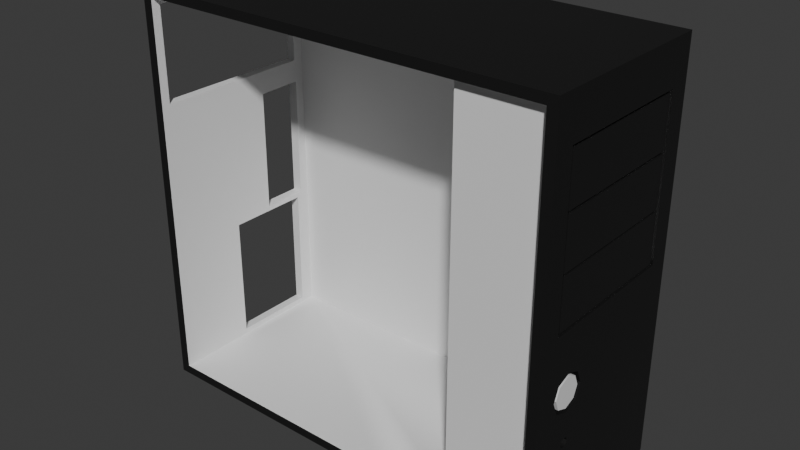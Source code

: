 # Source: case01.blend  (saved by Blender 4.3.34; exported with 4.5.12 LTS)
import bpy
from mathutils import Matrix  # noqa: F401  (used for matrix-valued properties, if any)

bpy.ops.wm.read_factory_settings(use_empty=True)
scene = bpy.context.scene
scene.name = 'Scene'

# ---- collections
col_collection = bpy.data.collections.new('Collection'); scene.collection.children.link(col_collection)

# ---- materials (node trees are filled in below, after node groups)
mat_material = bpy.data.materials.new('Material')
mat_material.alpha_threshold = 0.0
mat_material.roughness = 0.5
mat_material.line_color = (0.0, 0.0, 0.0, 1.0)
mat_material_001 = bpy.data.materials.new('Material.001')
mat_material_002 = bpy.data.materials.new('Material.002')
mat_material_003 = bpy.data.materials.new('Material.003')
mat_material_004 = bpy.data.materials.new('Material.004')
mat_material_005 = bpy.data.materials.new('Material.005')

# ---- node groups
ng_smooth_by_angle = bpy.data.node_groups.new('Smooth by Angle', 'GeometryNodeTree')
_s = ng_smooth_by_angle.interface.new_socket(name='Mesh', in_out='OUTPUT', socket_type='NodeSocketGeometry')
_s = ng_smooth_by_angle.interface.new_socket(name='Mesh', in_out='INPUT', socket_type='NodeSocketGeometry')
_s = ng_smooth_by_angle.interface.new_socket(name='Angle', in_out='INPUT', socket_type='NodeSocketFloat')
_s.subtype = 'ANGLE'
_s.default_value = 0.5236
_s.min_value = 0.0
_s.max_value = 3.142
_s.description = 'Maximum face angle for smooth edges'
_s = ng_smooth_by_angle.interface.new_socket(name='Ignore Sharpness', in_out='INPUT', socket_type='NodeSocketBool')
_s.force_non_field = True
ng_smooth_by_angle.description = 'Set the sharpness of mesh edges based on the angle between the neighboring faces'
ng_smooth_by_angle.is_modifier = True
_N = ng_smooth_by_angle.nodes; _L = ng_smooth_by_angle.links
n0 = _N.new('GeometryNodeSetShadeSmooth'); n0.name = 'Set Shade Smooth'; n0.location = (120, -80)
n0.domain = 'EDGE'
n1 = _N.new('GeometryNodeSetShadeSmooth'); n1.name = 'Set Shade Smooth.001'; n1.location = (300, -80)
n2 = _N.new('NodeGroupOutput'); n2.name = 'Group Output'; n2.location = (480, -80)
n3 = _N.new('GeometryNodeInputMeshEdgeAngle'); n3.name = 'Edge Angle'; n3.location = (-440, -240)
n4 = _N.new('NodeGroupInput'); n4.name = 'Group Input'; n4.location = (-80, -80)
n5 = _N.new('GeometryNodeInputEdgeSmooth'); n5.name = 'Is Edge Smooth'; n5.location = (-260, -120)
n6 = _N.new('GeometryNodeInputShadeSmooth'); n6.name = 'Is Shade Smooth'; n6.location = (-440, -397)
n7 = _N.new('FunctionNodeCompare'); n7.name = 'Compare'; n7.location = (-260, -260)
n7.operation = 'LESS_EQUAL'
n7.inputs[6].default_value = (0.0, 0.0, 0.0, 0.0)
n7.inputs[7].default_value = (0.0, 0.0, 0.0, 0.0)
n8 = _N.new('FunctionNodeBooleanMath'); n8.name = 'Boolean Math.001'; n8.location = (-80, -260)
n9 = _N.new('NodeGroupInput'); n9.name = 'Group Input.001'; n9.location = (-440, -329)
n10 = _N.new('NodeGroupInput'); n10.name = 'Group Input.002'; n10.location = (-259, -189)
n11 = _N.new('FunctionNodeBooleanMath'); n11.name = 'Boolean Math'; n11.location = (-80, -149)
n11.operation = 'OR'
n12 = _N.new('FunctionNodeBooleanMath'); n12.name = 'Boolean Math.002'; n12.location = (-260, -380)
n12.operation = 'OR'
n13 = _N.new('NodeGroupInput'); n13.name = 'Group Input.003'; n13.location = (-440, -460)
_L.new(n3.outputs[0], n7.inputs[0])
_L.new(n1.outputs[0], n2.inputs[0])
_L.new(n9.outputs[1], n7.inputs[1])
_L.new(n7.outputs[0], n8.inputs[0])
_L.new(n4.outputs[0], n0.inputs[0])
_L.new(n0.outputs[0], n1.inputs[0])
_L.new(n8.outputs[0], n0.inputs[2])
_L.new(n10.outputs[2], n11.inputs[1])
_L.new(n5.outputs[0], n11.inputs[0])
_L.new(n11.outputs[0], n0.inputs[1])
_L.new(n13.outputs[2], n12.inputs[1])
_L.new(n6.outputs[0], n12.inputs[0])
_L.new(n12.outputs[0], n8.inputs[1])
n2.is_active_output = True

# ---- material node trees
mat_material.use_nodes = True; mat_material.node_tree.nodes.clear()
_N = mat_material.node_tree.nodes; _L = mat_material.node_tree.links
n0 = _N.new('ShaderNodeOutputMaterial'); n0.name = 'Material Output'; n0.location = (300, 300)
n1 = _N.new('ShaderNodeBsdfPrincipled'); n1.name = 'Principled BSDF'; n1.location = (10, 300)
n1.inputs[0].default_value = (0.009254, 0.009254, 0.009254, 1.0)
n1.inputs[3].default_value = 1.45
_L.new(n1.outputs[0], n0.inputs[0])
n0.is_active_output = True
mat_material_001.use_nodes = True; mat_material_001.node_tree.nodes.clear()
_N = mat_material_001.node_tree.nodes; _L = mat_material_001.node_tree.links
n0 = _N.new('ShaderNodeBsdfPrincipled'); n0.name = 'Principled BSDF'; n0.location = (10, 300)
n0.inputs[0].default_value = (1.0, 0.0, 0.0007087, 1.0)
n1 = _N.new('ShaderNodeOutputMaterial'); n1.name = 'Material Output'; n1.location = (300, 300)
_L.new(n0.outputs[0], n1.inputs[0])
n1.is_active_output = True
mat_material_002.use_nodes = True; mat_material_002.node_tree.nodes.clear()
_N = mat_material_002.node_tree.nodes; _L = mat_material_002.node_tree.links
n0 = _N.new('ShaderNodeBsdfPrincipled'); n0.name = 'Principled BSDF'; n0.location = (10, 300)
n1 = _N.new('ShaderNodeOutputMaterial'); n1.name = 'Material Output'; n1.location = (300, 300)
_L.new(n0.outputs[0], n1.inputs[0])
n1.is_active_output = True
mat_material_003.use_nodes = True; mat_material_003.node_tree.nodes.clear()
_N = mat_material_003.node_tree.nodes; _L = mat_material_003.node_tree.links
n0 = _N.new('ShaderNodeBsdfPrincipled'); n0.name = 'Principled BSDF'; n0.location = (10, 300)
n0.inputs[0].default_value = (0.008344, 0.008344, 0.008344, 1.0)
n1 = _N.new('ShaderNodeOutputMaterial'); n1.name = 'Material Output'; n1.location = (300, 300)
_L.new(n0.outputs[0], n1.inputs[0])
n1.is_active_output = True
mat_material_004.use_nodes = True; mat_material_004.node_tree.nodes.clear()
_N = mat_material_004.node_tree.nodes; _L = mat_material_004.node_tree.links
n0 = _N.new('ShaderNodeBsdfPrincipled'); n0.name = 'Principled BSDF'; n0.location = (10, 300)
n0.inputs[0].default_value = (0.008344, 0.008344, 0.008344, 1.0)
n1 = _N.new('ShaderNodeOutputMaterial'); n1.name = 'Material Output'; n1.location = (300, 300)
_L.new(n0.outputs[0], n1.inputs[0])
n1.is_active_output = True
mat_material_005.use_nodes = True; mat_material_005.node_tree.nodes.clear()
_N = mat_material_005.node_tree.nodes; _L = mat_material_005.node_tree.links
n0 = _N.new('ShaderNodeBsdfPrincipled'); n0.name = 'Principled BSDF'; n0.location = (10, 300)
n0.inputs[0].default_value = (0.008344, 0.008344, 0.008344, 1.0)
n1 = _N.new('ShaderNodeOutputMaterial'); n1.name = 'Material Output'; n1.location = (300, 300)
_L.new(n0.outputs[0], n1.inputs[0])
n1.is_active_output = True

# ---- world
world_world = bpy.data.worlds.new('World'); scene.world = world_world
world_world.use_nodes = True; world_world.node_tree.nodes.clear()
_N = world_world.node_tree.nodes; _L = world_world.node_tree.links
n0 = _N.new('ShaderNodeOutputWorld'); n0.name = 'World Output'; n0.location = (300, 300)
n1 = _N.new('ShaderNodeBackground'); n1.name = 'Background'; n1.location = (10, 300)
n1.inputs[0].default_value = (0.05088, 0.05088, 0.05088, 1.0)
_L.new(n1.outputs[0], n0.inputs[0])
n0.is_active_output = True
world_world.color = (0.05088, 0.05088, 0.05088)
world_world.sun_shadow_jitter_overblur = 0.0

# ---- meshes
me_cube = bpy.data.meshes.new('Cube')
me_cube.from_pydata([(1.0, 1.0, 1.0), (1.0, 1.0, -1.0), (1.0, -1.0, 1.0), (1.0, -1.0, -1.0), (-1.0, 1.0, 1.0), (-1.0, 1.0, -1.0), (-1.0, -1.0, 1.0), (-1.0, -1.0, -1.0), (-0.9541, -1.0, -0.9541), (-0.9541, -1.0, 0.9541), (0.9541, -1.0, 0.9541), (0.9541, -1.0, -0.9541), (-0.9541, 0.939, -0.9541), (-0.9541, 0.939, 0.9541), (0.9541, 0.939, 0.9541), (0.9541, 0.939, -0.9541), (1.0, -0.4065, -0.2187), (1.0, -0.4065, -0.3516), (1.0, -0.7036, -0.2187), (1.0, -0.7036, -0.3516), (1.0, -0.7624, -0.2851), (1.0, -0.555, -0.3779), (1.0, -0.555, -0.1924), (0.9784, -0.3891, -0.2851), (-0.9541, -0.905, 0.45), (-0.9541, -0.905, 0.9149), (-0.9541, 0.8261, 0.45), (-0.9541, 0.8261, 0.9149), (-1.0, 0.831, -1.0), (-1.0, 0.5725, -1.0), (-0.9541, 0.3347, 0.45), (-1.0, -1.0, 0.4495), (-1.0, 1.0, 0.4483), (-1.0, -0.902, 1.0), (-1.0, -0.9044, 0.4494), (-1.0, 0.8336, 1.0), (-1.0, 0.8336, 0.4484), (-1.0, 0.8336, 0.9168), (-1.0, -0.9024, 0.9168), (-1.0, 1.0, 0.9168), (-1.0, 0.3347, 0.4487), (-1.0, 0.8333, 0.3327), (-1.0, 0.3347, 0.3327), (-1.0, 0.8319, -0.2791), (-1.0, 0.3347, -0.2791), (-0.9541, 0.8159, -0.9541), (-0.9541, 0.8191, -0.2819), (-0.9541, 0.8306, -0.2797), (-0.9541, 0.334, 0.335), (-0.9541, 0.8352, 0.3374), (-1.0, -1.0, 0.3347), (-1.0, -1.0, -0.4154), (-1.0, -0.9045, 0.3346), (-1.0, -0.9056, -1.0), (-1.0, -0.1505, -0.3042), (0.2642, -1.0, 1.0), (0.2529, -1.0, 0.9541), (0.2529, 0.939, 0.9541), (0.2529, 0.939, -0.9541), (0.9541, -0.5967, -0.9541), (0.9541, -0.8157, 0.9541), (-0.9541, -0.5967, 0.9541), (-0.9541, -0.545, 0.9149), (-1.0, -0.5411, 1.0), (-1.0, -0.5414, 0.9168), (0.5596, -0.8157, 0.9541), (-1.0, -0.7048, 0.9168), (0.9541, -0.7793, -0.9541), (0.9541, -0.8906, 0.9541), (-0.9541, -0.7793, 0.9541), (-0.9541, -0.708, 0.9149), (-1.0, -0.7045, 1.0), (0.5596, -0.8906, 0.9541), (0.9541, -0.8906, -0.8191), (0.9541, -0.8157, -0.8191), (0.5596, -0.8906, -0.8191), (0.5596, -0.8157, -0.8191), (0.2569, -1.0, -0.9541), (0.5596, -0.8906, -0.7887), (0.5596, -0.8157, -0.7898), (0.9541, -0.8906, -0.9541), (0.5586, -0.8987, -0.9541), (0.9541, -0.8157, -0.9541), (0.5581, -0.8154, -0.9541), (1.0, -1.0, 0.09925), (1.0, -0.4951, 0.01689), (1.0, 1.0, 0.09925), (1.0, 0.5161, 0.01689), (1.0, 1.0, 0.7913), (1.0, -0.7735, 0.7913), (1.0, 0.7783, 0.7913), (1.0, -1.0, 0.7913), (1.0, 0.7783, 0.01689), (1.0, -0.7735, 0.01689), (0.9541, -1.0, 0.01675), (0.9541, 0.939, 0.01542), (0.9541, -1.0, 0.7913), (0.9541, 0.939, 0.7896), (0.9541, -0.7748, 0.01659), (0.9541, -0.7731, 0.7911), (0.9541, 0.8073, 0.01551), (0.9541, 0.8073, 0.7897), (-1.0, 0.5027, -1.0), (-1.0, 0.2448, 0.3329), (-1.0, 0.7874, -0.3041), (-1.0, 0.8311, -0.9299), (-1.0, -0.151, -0.9299), (-1.0, 0.7874, -0.9299), (-0.9541, 0.7833, -0.3075), (-0.9541, -0.8971, -0.4), (-0.9541, -0.08307, -0.9265), (-0.9541, -0.1368, -0.9265), (-0.9541, -0.1368, -0.3075), (-0.9541, 0.7833, -0.9265), (-1.0, -0.9051, -0.3208), (-0.9541, -0.9352, -0.2844), (-0.9541, 0.3295, -0.2812), (-0.9634, 0.3305, -0.2813), (-1.0, -0.9051, -0.413), (1.0, -0.3476, -0.2851), (1.0, 0.1338, -0.6006), (1.0, -0.8174, -0.6006), (1.0, -0.5134, -0.5438), (1.0, -0.5876, -0.5104), (1.0, -0.5876, -0.5438), (1.0, -0.5134, -0.5104), (1.0, -0.5505, -0.5511), (1.0, -0.5505, -0.503), (1.0, -0.604, -0.5271), (1.0, -0.4971, -0.5271), (0.9658, -0.5505, -0.5511), (0.9658, -0.5134, -0.5438), (0.9658, -0.4971, -0.5271), (0.9658, -0.604, -0.5271), (0.9658, -0.5876, -0.5104), (0.9658, -0.5505, -0.503), (0.9658, -0.5134, -0.5104), (0.9658, -0.5505, -0.5271), (0.9658, -0.5876, -0.5438), (0.9784, -0.3476, -0.2851), (0.9784, -0.4065, -0.3516), (0.9784, -0.7624, -0.2851), (0.9784, -0.7036, -0.3516), (0.9784, -0.555, -0.1924), (0.9784, -0.7036, -0.2187), (0.9784, -0.555, -0.3779), (0.9979, -0.3891, -0.2851), (0.9784, -0.4065, -0.2187), (0.9784, -0.4362, -0.3383), (0.9784, -0.721, -0.2851), (0.9784, -0.6739, -0.3383), (0.9784, -0.555, -0.2109), (0.9784, -0.6739, -0.232), (0.9784, -0.555, -0.3593), (0.9784, -0.4362, -0.232), (0.9979, -0.4362, -0.3383), (0.9979, -0.721, -0.2851), (0.9979, -0.6739, -0.3383), (0.9979, -0.555, -0.2109), (0.9979, -0.6739, -0.232), (0.9979, -0.555, -0.3593), (0.9979, -0.555, -0.2851), (0.9979, -0.4362, -0.232)], [], [(0, 4, 35, 63, 71, 33, 6, 55, 2), (7, 3, 11, 77, 8), (7, 51, 118, 53), (5, 1, 3, 7, 53, 102, 29, 28), (2, 91, 89), (5, 32, 39, 4, 0, 88, 86, 1), (8, 77, 81, 83, 58, 12, 45), (55, 6, 9, 56), (3, 84, 94, 11), (6, 31, 50, 51, 7, 8, 9), (58, 57, 13, 12), (11, 94, 98, 100, 95, 15, 82, 59, 67, 80), (65, 61, 13, 57), (12, 13, 27, 26, 49, 47), (21, 17, 140, 145), (1, 86, 92, 87, 16, 119, 17, 120), (3, 1, 120, 122, 126, 124, 121), (0, 2, 89, 90), (17, 119, 139, 140), (16, 22, 143, 147), (18, 20, 141, 144), (69, 9, 25, 70), (8, 109, 112, 108, 46, 116, 115), (9, 8, 115, 24, 25), (62, 64, 37, 27), (26, 27, 37, 36), (32, 36, 37, 39), (33, 38, 34, 31, 6), (71, 66, 38, 33), (39, 37, 35, 4), (24, 30, 40, 34), (25, 24, 34, 38), (28, 105, 43, 41, 36, 32, 5), (40, 30, 26, 36), (41, 42, 40, 36), (30, 48, 49, 26), (47, 46, 45, 12), (43, 44, 117, 47), (44, 42, 48, 116, 117), (43, 47, 49, 41), (41, 49, 48, 42), (42, 103, 52, 34, 40), (52, 114, 118, 51, 50), (34, 52, 50, 31), (60, 65, 57, 14), (15, 95, 97, 14, 57, 58), (2, 55, 56, 10), (65, 60, 74, 76, 79), (35, 37, 64, 63), (70, 66, 64, 62), (13, 61, 62, 27), (72, 69, 61, 65), (56, 9, 69, 72), (25, 38, 66, 70), (10, 56, 72, 68), (63, 64, 66, 71), (61, 69, 70, 62), (60, 68, 73, 74), (68, 72, 78, 75, 73), (79, 76, 65), (58, 83, 82, 15), (78, 72, 75), (80, 81, 77, 11), (82, 83, 81, 80, 67, 59), (65, 76, 75, 72), (81, 75, 73, 80), (81, 83, 76, 75), (76, 83, 82, 74), (87, 85, 18, 22, 16), (85, 93, 84, 3, 121, 123, 19, 20, 18), (90, 88, 0), (90, 92, 86, 88), (93, 89, 91, 84), (94, 84, 91, 96), (95, 100, 101, 97), (96, 91, 2, 10), (97, 101, 99, 96, 10, 68, 60, 14), (99, 98, 94, 96), (93, 98, 99, 89), (87, 92, 100, 98, 93, 85), (92, 90, 101, 100), (90, 89, 99, 101), (54, 104, 108, 112), (45, 46, 108, 113), (8, 45, 113, 110, 111), (111, 112, 109, 8), (54, 112, 111, 106), (107, 113, 108, 104), (106, 111, 110, 113, 107), (43, 105, 107, 104), (47, 117, 46), (115, 116, 48, 30, 24), (117, 116, 46), (53, 118, 54, 106), (118, 114, 54), (28, 29, 102, 53, 106, 107, 105), (43, 104, 54, 114, 44), (44, 114, 52, 103, 42), (22, 18, 144, 143), (119, 16, 147, 139), (19, 21, 145, 142), (20, 19, 142, 141), (121, 124, 128, 123), (21, 125, 129, 122, 120, 17), (123, 127, 125, 21, 19), (123, 128, 133, 134), (128, 124, 138, 133), (125, 127, 135, 136), (129, 125, 136, 132), (122, 129, 132, 131), (126, 122, 131, 130), (124, 126, 130, 138), (127, 123, 134, 135), (136, 135, 137), (138, 130, 137), (137, 131, 132), (137, 133, 138), (137, 130, 131), (137, 135, 134), (133, 137, 134), (132, 136, 137), (147, 143, 151, 154), (140, 139, 23, 148), (143, 144, 152, 151), (142, 145, 153, 150), (141, 142, 150, 149), (144, 141, 149, 152), (145, 140, 148, 153), (139, 147, 154, 23), (148, 23, 146, 155), (151, 152, 159, 158), (150, 153, 160, 157), (149, 150, 157, 156), (152, 149, 156, 159), (153, 148, 155, 160), (23, 154, 162, 146), (154, 151, 158, 162), (157, 161, 156), (161, 146, 162), (159, 161, 158), (155, 161, 160), (158, 161, 162), (160, 161, 157), (156, 161, 159), (146, 161, 155)])
me_cube.polygons.foreach_set('use_smooth', [True] * 145)
me_cube.polygons.foreach_set('material_index', [0, 0, 0, 0, 0, 0, 2, 0, 0, 0, 2, 2, 2, 2, 0, 0, 0, 0, 0, 0, 0, 2, 2, 2, 2, 2, 0, 0, 0, 0, 2, 2, 0, 2, 2, 2, 2, 2, 2, 2, 0, 2, 0, 0, 2, 2, 0, 2, 0, 2, 2, 2, 2, 2, 2, 0, 2, 2, 2, 2, 2, 2, 2, 2, 2, 2, 2, 2, 0, 0, 0, 0, 0, 0, 2, 0, 2, 2, 0, 0, 0, 0, 2, 2, 2, 2, 0, 2, 2, 2, 2, 2, 2, 2, 2, 2, 2, 2, 0, 0, 0, 0, 0, 0, 0, 0, 0, 0, 0, 0, 0, 0, 0, 1, 1, 1, 1, 1, 1, 1, 1, 0, 0, 0, 0, 0, 0, 0, 0, 2, 2, 2, 2, 2, 2, 2, 2, 2, 2, 2, 2, 2, 2, 2, 2])
_uv = me_cube.uv_layers.new(name='UVMap')
_uv.uv.foreach_set('vector', [0.625, 0.5, 0.875, 0.5, 0.875, 0.5208, 0.875, 0.6926, 0.875, 0.7131, 0.875, 0.7378, 0.875, 0.75, 0.7193, 0.75, 0.625, 0.75, 0.125, 0.75, 0.375, 0.75, 0.375, 0.75, 0.2837, 0.75, 0.125, 0.75, 0.375, 0.0, 0.4481, 0.0, 0.448, 0.001504, 0.375, 0.0114, 0.125, 0.5, 0.375, 0.5, 0.375, 0.75, 0.125, 0.75, 0.125, 0.7386, 0.125, 0.5997, 0.125, 0.5888, 0.125, 0.5211, 0.625, 0.75, 0.5989, 0.75, 0.625, 0.75, 0.375, 0.25, 0.556, 0.25, 0.6146, 0.25, 0.625, 0.25, 0.625, 0.5, 0.5989, 0.5, 0.5124, 0.5, 0.375, 0.5, 0.125, 0.75, 0.2837, 0.75, 0.2833, 0.75, 0.283, 0.75, 0.2807, 0.75, 0.125, 0.75, 0.125, 0.75, 0.7193, 0.75, 0.875, 0.75, 0.875, 0.75, 0.7193, 0.75, 0.375, 0.75, 0.5124, 0.75, 0.513, 0.75, 0.375, 0.75, 0.625, 0.0, 0.5562, 0.0, 0.5418, 0.0, 0.4481, 0.0, 0.375, 0.0, 0.375, 0.0, 0.625, 0.0, 0.375, 0.8443, 0.625, 0.8443, 0.625, 1.0, 0.375, 1.0, 0.375, 0.75, 0.513, 0.75, 0.513, 0.75, 0.5128, 0.75, 0.5128, 0.75, 0.375, 0.75, 0.375, 0.75, 0.375, 0.75, 0.375, 0.75, 0.375, 0.75, 0.7193, 0.75, 0.875, 0.75, 0.875, 0.75, 0.7193, 0.75, 0.375, 1.0, 0.625, 1.0, 0.625, 1.0, 0.375, 1.0, 0.375, 1.0, 0.375, 1.0, 0.375, 0.625, 0.375, 0.5, 0.375, 0.5, 0.375, 0.625, 0.375, 0.5, 0.5124, 0.5, 0.5385, 0.5, 0.625, 0.5, 0.625, 0.5, 0.5, 0.5, 0.375, 0.5, 0.375, 0.5, 0.375, 0.75, 0.375, 0.5, 0.375, 0.5, 0.375, 0.681, 0.375, 0.7101, 0.375, 0.7391, 0.375, 0.75, 0.625, 0.5, 0.625, 0.75, 0.625, 0.75, 0.625, 0.5, 0.375, 0.5, 0.5, 0.5, 0.5, 0.5, 0.375, 0.5, 0.625, 0.5, 0.625, 0.625, 0.625, 0.625, 0.625, 0.5, 0.625, 0.75, 0.5, 0.75, 0.5, 0.75, 0.625, 0.75, 0.875, 0.75, 0.875, 0.75, 0.875, 0.75, 0.875, 0.75, 0.125, 0.75, 0.125, 0.75, 0.125, 0.75, 0.125, 0.75, 0.125, 0.75, 0.125, 0.75, 0.125, 0.75, 0.625, 0.0, 0.375, 0.0, 0.375, 0.0, 0.375, 0.0, 0.625, 0.0, 0.823, 0.802, 0.6146, 0.05733, 0.6146, 0.2292, 0.625, 1.0, 0.125, 0.75, 0.625, 1.0, 0.6146, 0.2292, 0.5561, 0.2292, 0.556, 0.25, 0.5561, 0.2292, 0.6146, 0.2292, 0.6146, 0.25, 0.625, 0.01225, 0.6146, 0.0122, 0.5562, 0.01195, 0.5562, 0.0, 0.625, 0.0, 0.625, 0.03694, 0.6146, 0.0369, 0.6146, 0.0122, 0.625, 0.01225, 0.6146, 0.25, 0.6146, 0.2292, 0.625, 0.2292, 0.625, 0.25, 0.125, 0.75, 0.125, 0.75, 0.5561, 0.1612, 0.5562, 0.01195, 0.875, 0.75, 0.125, 0.75, 0.5562, 0.01195, 0.6146, 0.0122, 0.375, 0.2289, 0.383, 0.2289, 0.4417, 0.229, 0.5352, 0.2292, 0.5561, 0.2292, 0.556, 0.25, 0.375, 0.25, 0.5561, 0.1612, 0.125, 0.75, 0.125, 0.75, 0.5561, 0.2292, 0.5352, 0.2292, 0.5352, 0.1612, 0.5561, 0.1612, 0.5561, 0.2292, 0.125, 0.75, 0.125, 0.75, 0.125, 0.75, 0.125, 0.75, 0.125, 0.75, 0.125, 0.75, 0.125, 0.75, 0.125, 0.75, 0.4417, 0.229, 0.4417, 0.1612, 0.1894, 0.6303, 0.125, 0.75, 0.4417, 0.1612, 0.5352, 0.1612, 0.125, 0.75, 0.125, 0.75, 0.1894, 0.6303, 0.4417, 0.229, 0.125, 0.75, 0.375, 1.0, 0.5352, 0.2292, 0.5352, 0.2292, 0.375, 1.0, 0.125, 0.75, 0.5352, 0.1612, 0.5352, 0.1612, 0.5356, 0.1503, 0.5414, 0.01153, 0.5562, 0.01195, 0.5561, 0.1612, 0.5414, 0.01153, 0.4513, 0.01146, 0.448, 0.001504, 0.4481, 0.0, 0.5418, 0.0, 0.5562, 0.01195, 0.5414, 0.01153, 0.5418, 0.0, 0.5562, 0.0, 0.625, 0.75, 0.7193, 0.75, 0.7193, 0.75, 0.625, 0.75, 0.375, 0.75, 0.5128, 0.75, 0.6034, 0.75, 0.625, 0.75, 0.625, 0.8443, 0.375, 0.8443, 0.625, 0.75, 0.7193, 0.75, 0.7193, 0.75, 0.625, 0.75, 0.7193, 0.75, 0.625, 0.75, 0.625, 0.75, 0.7193, 0.75, 0.7193, 0.75, 0.625, 0.2292, 0.6146, 0.2292, 0.6146, 0.05733, 0.625, 0.05737, 0.8466, 0.7784, 0.6146, 0.0369, 0.6146, 0.05733, 0.823, 0.802, 0.875, 0.75, 0.875, 0.75, 0.875, 0.75, 0.875, 0.75, 0.7193, 0.75, 0.875, 0.75, 0.875, 0.75, 0.7193, 0.75, 0.7193, 0.75, 0.875, 0.75, 0.875, 0.75, 0.7193, 0.75, 0.875, 0.75, 0.6146, 0.0122, 0.6146, 0.0369, 0.8466, 0.7784, 0.625, 0.75, 0.7193, 0.75, 0.7193, 0.75, 0.625, 0.75, 0.625, 0.05737, 0.6146, 0.05733, 0.6146, 0.0369, 0.625, 0.03694, 0.875, 0.75, 0.875, 0.75, 0.875, 0.75, 0.875, 0.75, 0.625, 0.75, 0.625, 0.75, 0.625, 0.75, 0.625, 0.75, 0.625, 0.75, 0.7193, 0.75, 0.7193, 0.75, 0.7193, 0.75, 0.625, 0.75, 0.7193, 0.75, 0.7193, 0.75, 0.7193, 0.75, 0.2807, 0.75, 0.283, 0.75, 0.375, 0.75, 0.375, 0.75, 0.7193, 0.75, 0.7193, 0.75, 0.7193, 0.75, 0.375, 0.75, 0.2833, 0.75, 0.2837, 0.75, 0.375, 0.75, 0.375, 0.75, 0.283, 0.75, 0.2833, 0.75, 0.375, 0.75, 0.375, 0.75, 0.375, 0.75, 0.7193, 0.75, 0.7193, 0.75, 0.7193, 0.75, 0.7193, 0.75, 0.2833, 0.75, 0.7193, 0.75, 0.625, 0.75, 0.375, 0.75, 0.2833, 0.75, 0.283, 0.75, 0.7193, 0.75, 0.7193, 0.75, 0.7193, 0.75, 0.283, 0.75, 0.375, 0.75, 0.625, 0.75, 0.625, 0.5, 0.625, 0.75, 0.625, 0.75, 0.625, 0.625, 0.625, 0.5, 0.625, 0.75, 0.5385, 0.75, 0.5124, 0.75, 0.375, 0.75, 0.375, 0.75, 0.375, 0.75, 0.375, 0.75, 0.5, 0.75, 0.625, 0.75, 0.625, 0.5, 0.5989, 0.5, 0.625, 0.5, 0.625, 0.5, 0.5385, 0.5, 0.5124, 0.5, 0.5989, 0.5, 0.5385, 0.75, 0.625, 0.75, 0.5989, 0.75, 0.5124, 0.75, 0.513, 0.75, 0.5124, 0.75, 0.5989, 0.75, 0.6037, 0.75, 0.5128, 0.75, 0.5128, 0.75, 0.6035, 0.75, 0.6034, 0.75, 0.6037, 0.75, 0.5989, 0.75, 0.625, 0.75, 0.625, 0.75, 0.6034, 0.75, 0.6035, 0.75, 0.6036, 0.75, 0.6037, 0.75, 0.625, 0.75, 0.625, 0.75, 0.625, 0.75, 0.625, 0.75, 0.6036, 0.75, 0.513, 0.75, 0.513, 0.75, 0.6037, 0.75, 0.5385, 0.75, 0.513, 0.75, 0.6036, 0.75, 0.625, 0.75, 0.625, 0.5, 0.5385, 0.5, 0.5128, 0.75, 0.513, 0.75, 0.5385, 0.75, 0.625, 0.75, 0.5385, 0.5, 0.625, 0.5, 0.6035, 0.75, 0.5128, 0.75, 0.625, 0.5, 0.625, 0.75, 0.6036, 0.75, 0.6035, 0.75, 0.4476, 0.01146, 0.4421, 0.1503, 0.125, 0.75, 0.125, 0.75, 0.125, 0.75, 0.125, 0.75, 0.125, 0.75, 0.125, 0.75, 0.125, 0.75, 0.125, 0.75, 0.125, 0.75, 0.125, 0.75, 0.125, 0.75, 0.125, 0.75, 0.125, 0.75, 0.125, 0.75, 0.125, 0.75, 0.4476, 0.01146, 0.125, 0.75, 0.125, 0.75, 0.3837, 0.0114, 0.3831, 0.1503, 0.125, 0.75, 0.125, 0.75, 0.4421, 0.1503, 0.3837, 0.0114, 0.125, 0.75, 0.125, 0.75, 0.125, 0.75, 0.3831, 0.1503, 0.4417, 0.229, 0.383, 0.2289, 0.3831, 0.1503, 0.4421, 0.1503, 0.125, 0.75, 0.1894, 0.6303, 0.125, 0.75, 0.125, 0.75, 0.125, 0.75, 0.125, 0.75, 0.125, 0.75, 0.125, 0.75, 0.1894, 0.6303, 0.125, 0.75, 0.125, 0.75, 0.375, 0.0114, 0.448, 0.001504, 0.4476, 0.01146, 0.3837, 0.0114, 0.448, 0.001504, 0.4513, 0.01146, 0.4476, 0.01146, 0.125, 0.5211, 0.125, 0.5888, 0.125, 0.5997, 0.125, 0.7386, 0.3837, 0.0114, 0.3831, 0.1503, 0.383, 0.2289, 0.4417, 0.229, 0.4421, 0.1503, 0.4476, 0.01146, 0.4513, 0.01146, 0.4417, 0.1612, 0.4417, 0.1612, 0.4513, 0.01146, 0.5414, 0.01153, 0.5356, 0.1503, 0.5352, 0.1612, 0.625, 0.625, 0.625, 0.75, 0.625, 0.75, 0.625, 0.625, 0.5, 0.5, 0.625, 0.5, 0.625, 0.5, 0.5, 0.5, 0.375, 0.75, 0.375, 0.625, 0.375, 0.625, 0.375, 0.75, 0.5, 0.75, 0.375, 0.75, 0.375, 0.75, 0.5, 0.75, 0.375, 0.75, 0.375, 0.7391, 0.375, 0.7446, 0.375, 0.75, 0.375, 0.625, 0.375, 0.6583, 0.375, 0.6697, 0.375, 0.681, 0.375, 0.5, 0.375, 0.5, 0.375, 0.75, 0.375, 0.7041, 0.375, 0.6583, 0.375, 0.625, 0.375, 0.75, 0.375, 0.75, 0.375, 0.7446, 0.375, 0.7446, 0.375, 0.75, 0.375, 0.7446, 0.375, 0.7391, 0.375, 0.7391, 0.375, 0.7446, 0.375, 0.6583, 0.375, 0.7041, 0.375, 0.7041, 0.375, 0.6583, 0.375, 0.6697, 0.375, 0.6583, 0.375, 0.6583, 0.375, 0.6697, 0.375, 0.681, 0.375, 0.6697, 0.375, 0.6697, 0.375, 0.681, 0.375, 0.7101, 0.375, 0.681, 0.375, 0.681, 0.375, 0.7101, 0.375, 0.7391, 0.375, 0.7101, 0.375, 0.7101, 0.375, 0.7391, 0.375, 0.7041, 0.375, 0.75, 0.375, 0.75, 0.375, 0.7041, 0.375, 0.6583, 0.375, 0.7041, 0.375, 0.6987, 0.375, 0.7391, 0.375, 0.7101, 0.375, 0.6987, 0.375, 0.6987, 0.375, 0.681, 0.375, 0.6697, 0.375, 0.6987, 0.375, 0.7446, 0.375, 0.7391, 0.375, 0.6987, 0.375, 0.7101, 0.375, 0.681, 0.375, 0.6987, 0.375, 0.7041, 0.375, 0.75, 0.375, 0.7446, 0.375, 0.6987, 0.375, 0.75, 0.375, 0.6697, 0.375, 0.6583, 0.375, 0.6987, 0.625, 0.5, 0.625, 0.625, 0.625, 0.625, 0.625, 0.5, 0.375, 0.5, 0.5, 0.5, 0.5, 0.5, 0.375, 0.5, 0.625, 0.625, 0.625, 0.75, 0.625, 0.75, 0.625, 0.625, 0.375, 0.75, 0.375, 0.625, 0.375, 0.625, 0.375, 0.75, 0.5, 0.75, 0.375, 0.75, 0.375, 0.75, 0.5, 0.75, 0.625, 0.75, 0.5, 0.75, 0.5, 0.75, 0.625, 0.75, 0.375, 0.625, 0.375, 0.5, 0.375, 0.5, 0.375, 0.625, 0.5, 0.5, 0.625, 0.5, 0.625, 0.5, 0.5, 0.5, 0.375, 0.5, 0.5, 0.5, 0.5, 0.5, 0.375, 0.5, 0.625, 0.625, 0.625, 0.75, 0.625, 0.75, 0.625, 0.625, 0.375, 0.75, 0.375, 0.625, 0.375, 0.625, 0.375, 0.75, 0.5, 0.75, 0.375, 0.75, 0.375, 0.75, 0.5, 0.75, 0.625, 0.75, 0.5, 0.75, 0.5, 0.75, 0.625, 0.75, 0.375, 0.625, 0.375, 0.5, 0.375, 0.5, 0.375, 0.625, 0.5, 0.5, 0.625, 0.5, 0.625, 0.5, 0.5, 0.5, 0.625, 0.5, 0.625, 0.625, 0.625, 0.625, 0.625, 0.5, 0.375, 0.75, 0.5, 0.625, 0.5, 0.75, 0.5, 0.625, 0.5, 0.5, 0.625, 0.5, 0.625, 0.75, 0.5, 0.625, 0.625, 0.625, 0.375, 0.5, 0.5, 0.625, 0.375, 0.625, 0.625, 0.625, 0.5, 0.625, 0.625, 0.5, 0.375, 0.625, 0.5, 0.625, 0.375, 0.75, 0.5, 0.75, 0.5, 0.625, 0.625, 0.75, 0.5, 0.5, 0.5, 0.625, 0.375, 0.5])
me_cube.materials.append(mat_material)
me_cube.materials.append(mat_material_001)
me_cube.materials.append(mat_material_002)
me_cube.use_mirror_vertex_groups = False
me_cube.update()
me_plane = bpy.data.meshes.new('Plane')
me_plane.from_pydata([(-1.0, -1.0, 0.0), (1.0, -1.0, 0.0), (-1.0, 1.0, 0.0), (1.0, 1.0, 0.0), (-1.0, 1.0, 0.07429), (-1.0, -1.0, 0.07429), (1.0, -1.0, 0.07429), (1.0, 1.0, 0.07429)], [], [(0, 2, 3, 1), (5, 6, 7, 4), (1, 3, 7, 6), (2, 0, 5, 4), (3, 2, 4, 7), (0, 1, 6, 5)])
_uv = me_plane.uv_layers.new(name='UVMap')
_uv.uv.foreach_set('vector', [0.0, 0.0, 0.0, 1.0, 1.0, 1.0, 1.0, 0.0, 0.0, 0.0, 1.0, 0.0, 1.0, 1.0, 0.0, 1.0, 1.0, 0.0, 1.0, 1.0, 1.0, 1.0, 1.0, 0.0, 0.0, 1.0, 0.0, 0.0, 0.0, 0.0, 0.0, 1.0, 1.0, 1.0, 0.0, 1.0, 0.0, 1.0, 1.0, 1.0, 0.0, 0.0, 1.0, 0.0, 1.0, 0.0, 0.0, 0.0])
me_plane.materials.append(mat_material_003)
me_plane.update()
me_plane_001 = bpy.data.meshes.new('Plane.001')
me_plane_001.from_pydata([(-1.0, -1.0, 0.0), (1.0, -1.0, 0.0), (-1.0, 1.0, 0.0), (1.0, 1.0, 0.0), (-1.0, 1.0, 0.07429), (-1.0, -1.0, 0.07429), (1.0, -1.0, 0.07429), (1.0, 1.0, 0.07429)], [], [(0, 2, 3, 1), (5, 6, 7, 4), (1, 3, 7, 6), (2, 0, 5, 4), (3, 2, 4, 7), (0, 1, 6, 5)])
_uv = me_plane_001.uv_layers.new(name='UVMap')
_uv.uv.foreach_set('vector', [0.0, 0.0, 0.0, 1.0, 1.0, 1.0, 1.0, 0.0, 0.0, 0.0, 1.0, 0.0, 1.0, 1.0, 0.0, 1.0, 1.0, 0.0, 1.0, 1.0, 1.0, 1.0, 1.0, 0.0, 0.0, 1.0, 0.0, 0.0, 0.0, 0.0, 0.0, 1.0, 1.0, 1.0, 0.0, 1.0, 0.0, 1.0, 1.0, 1.0, 0.0, 0.0, 1.0, 0.0, 1.0, 0.0, 0.0, 0.0])
me_plane_001.materials.append(mat_material_004)
me_plane_001.update()
me_plane_002 = bpy.data.meshes.new('Plane.002')
me_plane_002.from_pydata([(-1.0, -1.0, 0.0), (1.0, -1.0, 0.0), (-1.0, 1.0, 0.0), (1.0, 1.0, 0.0), (-1.0, 1.0, 0.07429), (-1.0, -1.0, 0.07429), (1.0, -1.0, 0.07429), (1.0, 1.0, 0.07429)], [], [(0, 2, 3, 1), (5, 6, 7, 4), (1, 3, 7, 6), (2, 0, 5, 4), (3, 2, 4, 7), (0, 1, 6, 5)])
_uv = me_plane_002.uv_layers.new(name='UVMap')
_uv.uv.foreach_set('vector', [0.0, 0.0, 0.0, 1.0, 1.0, 1.0, 1.0, 0.0, 0.0, 0.0, 1.0, 0.0, 1.0, 1.0, 0.0, 1.0, 1.0, 0.0, 1.0, 1.0, 1.0, 1.0, 1.0, 0.0, 0.0, 1.0, 0.0, 0.0, 0.0, 0.0, 0.0, 1.0, 1.0, 1.0, 0.0, 1.0, 0.0, 1.0, 1.0, 1.0, 0.0, 0.0, 1.0, 0.0, 1.0, 0.0, 0.0, 0.0])
me_plane_002.materials.append(mat_material_005)
me_plane_002.update()

# ---- objects
ob_cube = bpy.data.objects.new('Cube', me_cube)
ob_plane = bpy.data.objects.new('Plane', me_plane)
ob_plane_001 = bpy.data.objects.new('Plane.001', me_plane_001)
ob_plane_002 = bpy.data.objects.new('Plane.002', me_plane_002)

# ---- transforms, parenting, visibility, modifiers, constraints
ob_cube.location = (0.0, 0.0, 0.0)
ob_cube.scale = (1.705, 0.7456, 1.608)
ob_cube.lock_rotations_4d = False
ob_cube.empty_display_type = 'ARROWS'
ob_cube.lineart.crease_threshold = 0.0
_m = ob_cube.modifiers.new('Smooth by Angle', 'NODES')
_m.node_group = ng_smooth_by_angle
_m.use_pin_to_last = True
_m.show_group_selector = False
ob_plane.location = (1.657, 0.0004655, 0.241)
ob_plane.rotation_euler = (0.0, 1.571, 0.0)
ob_plane.scale = (0.1961, 0.5569, 0.5569)
ob_plane_001.location = (1.657, 0.0004655, 0.647)
ob_plane_001.rotation_euler = (0.0, 1.571, 0.0)
ob_plane_001.scale = (0.1961, 0.5569, 0.5569)
ob_plane_002.location = (1.657, 0.0004655, 1.056)
ob_plane_002.rotation_euler = (0.0, 1.571, 0.0)
ob_plane_002.scale = (0.1961, 0.5569, 0.5569)

# ---- collection membership
col_collection.objects.link(ob_cube)
col_collection.objects.link(ob_plane)
col_collection.objects.link(ob_plane_001)
col_collection.objects.link(ob_plane_002)

# ---- scene / render settings (as saved in the file)
scene.frame_start = 1; scene.frame_end = 250; scene.frame_set(1)
scene.render.engine = 'BLENDER_EEVEE_NEXT'
bpy.context.view_layer.update()

# ---- added for rendering (the .blend has no active camera and no usable light): camera, sun
cam_auto = bpy.data.cameras.new('AutoCamera')
cam_auto.lens = 50.0
cam_auto.sensor_width = 36.0
cam_auto.clip_end = 1000.0
ob_auto_camera = bpy.data.objects.new('AutoCamera', cam_auto)
scene.collection.objects.link(ob_auto_camera)
ob_auto_camera.location = (4.55052, -5.46063, 3.64042)
ob_auto_camera.rotation_euler = (1.09748, -7.21219e-08, 0.694738)
scene.camera = ob_auto_camera
light_auto_sun = bpy.data.lights.new('AutoSun', 'SUN')
light_auto_sun.energy = 3.0
light_auto_sun.angle = 0.0523599
ob_auto_sun = bpy.data.objects.new('AutoSun', light_auto_sun)
scene.collection.objects.link(ob_auto_sun)
ob_auto_sun.rotation_euler = (0.872665, 0.174533, 0.523599)
bpy.context.view_layer.update()
